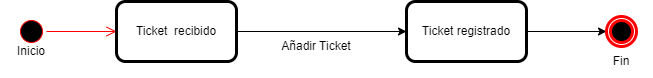

The diagram above was exported from draw.io. Its source (the exported page's mxGraphModel, read from the mxfile embedded in the PNG):
<mxGraphModel dx="1210" dy="535" grid="1" gridSize="10" guides="1" tooltips="1" connect="1" arrows="1" fold="1" page="1" pageScale="1" pageWidth="850" pageHeight="1100" math="0" shadow="0">
  <root>
    <mxCell id="0" />
    <mxCell id="1" parent="0" />
    <mxCell id="RoOvAFrItZtfqVlpS5Wa-26" value="" style="ellipse;html=1;shape=startState;fillColor=#000000;strokeColor=#ff0000;" vertex="1" parent="1">
      <mxGeometry x="70" y="175" width="30" height="30" as="geometry" />
    </mxCell>
    <mxCell id="RoOvAFrItZtfqVlpS5Wa-27" value="" style="edgeStyle=orthogonalEdgeStyle;html=1;verticalAlign=bottom;endArrow=open;endSize=8;strokeColor=#ff0000;rounded=0;" edge="1" parent="1" source="RoOvAFrItZtfqVlpS5Wa-26" target="RoOvAFrItZtfqVlpS5Wa-29">
      <mxGeometry relative="1" as="geometry">
        <mxPoint x="85" y="265" as="targetPoint" />
      </mxGeometry>
    </mxCell>
    <mxCell id="RoOvAFrItZtfqVlpS5Wa-28" style="edgeStyle=orthogonalEdgeStyle;rounded=0;orthogonalLoop=1;jettySize=auto;html=1;" edge="1" parent="1" source="RoOvAFrItZtfqVlpS5Wa-29" target="RoOvAFrItZtfqVlpS5Wa-31">
      <mxGeometry relative="1" as="geometry" />
    </mxCell>
    <mxCell id="RoOvAFrItZtfqVlpS5Wa-29" value="Ticket&amp;nbsp; recibido" style="rounded=1;whiteSpace=wrap;html=1;strokeWidth=3;" vertex="1" parent="1">
      <mxGeometry x="170" y="160" width="120" height="60" as="geometry" />
    </mxCell>
    <mxCell id="RoOvAFrItZtfqVlpS5Wa-30" style="edgeStyle=orthogonalEdgeStyle;rounded=0;orthogonalLoop=1;jettySize=auto;html=1;" edge="1" parent="1" source="RoOvAFrItZtfqVlpS5Wa-31" target="RoOvAFrItZtfqVlpS5Wa-32">
      <mxGeometry relative="1" as="geometry" />
    </mxCell>
    <mxCell id="RoOvAFrItZtfqVlpS5Wa-31" value="Ticket registrado" style="rounded=1;whiteSpace=wrap;html=1;strokeWidth=3;" vertex="1" parent="1">
      <mxGeometry x="460" y="160" width="120" height="60" as="geometry" />
    </mxCell>
    <mxCell id="RoOvAFrItZtfqVlpS5Wa-32" value="" style="ellipse;html=1;shape=endState;fillColor=#000000;strokeColor=#ff0000;strokeWidth=3;" vertex="1" parent="1">
      <mxGeometry x="660" y="175" width="30" height="30" as="geometry" />
    </mxCell>
    <mxCell id="RoOvAFrItZtfqVlpS5Wa-33" value="Añadir Ticket" style="text;html=1;strokeColor=none;fillColor=none;align=center;verticalAlign=middle;whiteSpace=wrap;rounded=0;strokeWidth=3;" vertex="1" parent="1">
      <mxGeometry x="310" y="190" width="120" height="30" as="geometry" />
    </mxCell>
    <mxCell id="RoOvAFrItZtfqVlpS5Wa-34" value="Inicio" style="text;html=1;strokeColor=none;fillColor=none;align=center;verticalAlign=middle;whiteSpace=wrap;rounded=0;strokeWidth=3;" vertex="1" parent="1">
      <mxGeometry x="55" y="195" width="60" height="30" as="geometry" />
    </mxCell>
    <mxCell id="RoOvAFrItZtfqVlpS5Wa-35" value="Fin" style="text;html=1;strokeColor=none;fillColor=none;align=center;verticalAlign=middle;whiteSpace=wrap;rounded=0;strokeWidth=3;" vertex="1" parent="1">
      <mxGeometry x="645" y="205" width="60" height="30" as="geometry" />
    </mxCell>
  </root>
</mxGraphModel>